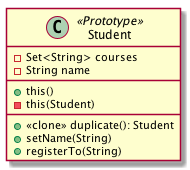

The diagram above was rendered by PlantUML. Its source (embedded in the PNG):
@startuml

skinparam nodesep 75
skinparam ranksep 50
hide empty members

class Student <<Prototype>> {
  - Set<String> courses
  - String name
  __
  + this()
  - this(Student)
  __
  + <<clone>> duplicate(): Student
  + setName(String)
  + registerTo(String)
}

@enduml